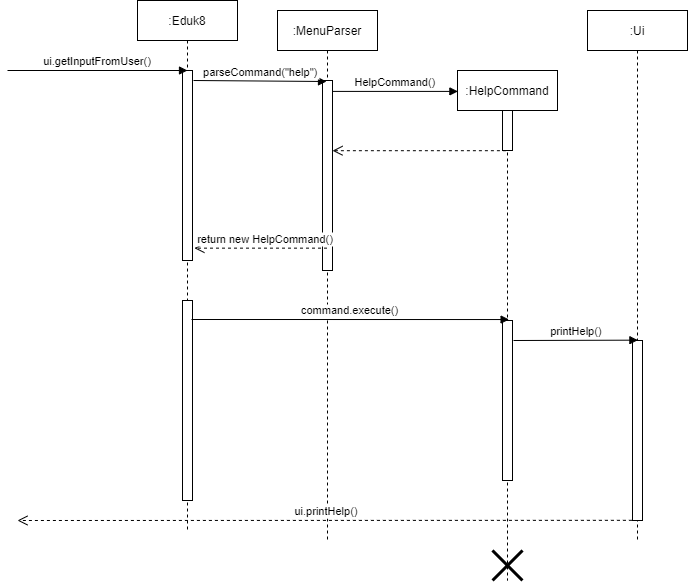

The diagram above was exported from draw.io. Its source (the exported page's mxGraphModel, read from the mxfile embedded in the PNG):
<mxGraphModel dx="2313" dy="903" grid="1" gridSize="10" guides="1" tooltips="1" connect="1" arrows="1" fold="1" page="1" pageScale="1" pageWidth="850" pageHeight="1100" math="0" shadow="0">
  <root>
    <mxCell id="0" />
    <mxCell id="1" parent="0" />
    <mxCell id="3nuBFxr9cyL0pnOWT2aG-1" value=":MenuParser" style="shape=umlLifeline;perimeter=lifelinePerimeter;container=1;collapsible=0;recursiveResize=0;rounded=0;shadow=0;strokeWidth=1;" parent="1" vertex="1">
      <mxGeometry x="120" y="80" width="100" height="530" as="geometry" />
    </mxCell>
    <mxCell id="3nuBFxr9cyL0pnOWT2aG-2" value="" style="points=[];perimeter=orthogonalPerimeter;rounded=0;shadow=0;strokeWidth=1;" parent="3nuBFxr9cyL0pnOWT2aG-1" vertex="1">
      <mxGeometry x="45" y="70" width="10" height="190" as="geometry" />
    </mxCell>
    <mxCell id="3nuBFxr9cyL0pnOWT2aG-5" value=":HelpCommand" style="shape=umlLifeline;perimeter=lifelinePerimeter;container=1;collapsible=0;recursiveResize=0;rounded=0;shadow=0;strokeWidth=1;" parent="1" vertex="1">
      <mxGeometry x="300" y="140" width="100" height="510" as="geometry" />
    </mxCell>
    <mxCell id="3nuBFxr9cyL0pnOWT2aG-6" value="" style="points=[];perimeter=orthogonalPerimeter;rounded=0;shadow=0;strokeWidth=1;" parent="3nuBFxr9cyL0pnOWT2aG-5" vertex="1">
      <mxGeometry x="45" y="40" width="10" height="40" as="geometry" />
    </mxCell>
    <mxCell id="9eL64RJ05HSwxoAksEtL-16" value="" style="shape=umlDestroy;whiteSpace=wrap;html=1;strokeWidth=3;" parent="3nuBFxr9cyL0pnOWT2aG-5" vertex="1">
      <mxGeometry x="35" y="480" width="30" height="30" as="geometry" />
    </mxCell>
    <mxCell id="3nuBFxr9cyL0pnOWT2aG-8" value="HelpCommand()" style="verticalAlign=bottom;endArrow=block;entryX=0.004;entryY=0.041;shadow=0;strokeWidth=1;entryDx=0;entryDy=0;entryPerimeter=0;" parent="1" source="3nuBFxr9cyL0pnOWT2aG-2" target="3nuBFxr9cyL0pnOWT2aG-5" edge="1">
      <mxGeometry relative="1" as="geometry">
        <mxPoint x="275" y="160" as="sourcePoint" />
      </mxGeometry>
    </mxCell>
    <mxCell id="9eL64RJ05HSwxoAksEtL-1" value="return new HelpCommand()" style="verticalAlign=bottom;endArrow=open;dashed=1;endSize=8;shadow=0;strokeWidth=1;entryX=1.189;entryY=0.935;entryDx=0;entryDy=0;entryPerimeter=0;" parent="1" source="3nuBFxr9cyL0pnOWT2aG-1" target="9eL64RJ05HSwxoAksEtL-9" edge="1">
      <mxGeometry x="-0.0811" relative="1" as="geometry">
        <mxPoint x="40" y="320" as="targetPoint" />
        <mxPoint x="345" y="311.9999999999998" as="sourcePoint" />
        <mxPoint as="offset" />
      </mxGeometry>
    </mxCell>
    <mxCell id="9eL64RJ05HSwxoAksEtL-2" value="" style="verticalAlign=bottom;endArrow=open;dashed=1;endSize=8;shadow=0;strokeWidth=1;exitX=0.34;exitY=1.005;exitDx=0;exitDy=0;exitPerimeter=0;" parent="1" source="3nuBFxr9cyL0pnOWT2aG-6" target="3nuBFxr9cyL0pnOWT2aG-2" edge="1">
      <mxGeometry x="-0.2312" y="-24" relative="1" as="geometry">
        <mxPoint x="200" y="300" as="targetPoint" />
        <mxPoint x="329.5" y="300" as="sourcePoint" />
        <mxPoint as="offset" />
      </mxGeometry>
    </mxCell>
    <mxCell id="9eL64RJ05HSwxoAksEtL-4" value="" style="points=[];perimeter=orthogonalPerimeter;rounded=0;shadow=0;strokeWidth=1;" parent="1" vertex="1">
      <mxGeometry x="345" y="390" width="10" height="160" as="geometry" />
    </mxCell>
    <mxCell id="9eL64RJ05HSwxoAksEtL-8" value=":Eduk8" style="shape=umlLifeline;perimeter=lifelinePerimeter;container=1;collapsible=0;recursiveResize=0;rounded=0;shadow=0;strokeWidth=1;" parent="1" vertex="1">
      <mxGeometry x="-20" y="70" width="100" height="530" as="geometry" />
    </mxCell>
    <mxCell id="9eL64RJ05HSwxoAksEtL-9" value="" style="points=[];perimeter=orthogonalPerimeter;rounded=0;shadow=0;strokeWidth=1;" parent="9eL64RJ05HSwxoAksEtL-8" vertex="1">
      <mxGeometry x="45" y="70" width="10" height="190" as="geometry" />
    </mxCell>
    <mxCell id="9eL64RJ05HSwxoAksEtL-12" value="" style="points=[];perimeter=orthogonalPerimeter;rounded=0;shadow=0;strokeWidth=1;" parent="9eL64RJ05HSwxoAksEtL-8" vertex="1">
      <mxGeometry x="45" y="300" width="10" height="200" as="geometry" />
    </mxCell>
    <mxCell id="9eL64RJ05HSwxoAksEtL-14" value="ui.printHelp()" style="verticalAlign=bottom;endArrow=open;dashed=1;endSize=8;shadow=0;strokeWidth=1;exitX=0.54;exitY=0.999;exitDx=0;exitDy=0;exitPerimeter=0;" parent="1" source="he9LVTD7CK0P3oQEAQRu-7" edge="1">
      <mxGeometry x="0.0033" relative="1" as="geometry">
        <mxPoint x="-140" y="590" as="targetPoint" />
        <mxPoint x="299.99999999999994" y="549" as="sourcePoint" />
        <mxPoint as="offset" />
      </mxGeometry>
    </mxCell>
    <mxCell id="he9LVTD7CK0P3oQEAQRu-1" value="ui.getInputFromUser()" style="verticalAlign=bottom;endArrow=block;entryX=0.5;entryY=0;shadow=0;strokeWidth=1;entryDx=0;entryDy=0;entryPerimeter=0;" parent="1" target="9eL64RJ05HSwxoAksEtL-9" edge="1">
      <mxGeometry relative="1" as="geometry">
        <mxPoint x="-150" y="140.0000000000001" as="sourcePoint" />
        <mxPoint x="20" y="140.0000000000001" as="targetPoint" />
      </mxGeometry>
    </mxCell>
    <mxCell id="he9LVTD7CK0P3oQEAQRu-2" value="parseCommand(&quot;help&quot;)" style="verticalAlign=bottom;endArrow=block;shadow=0;strokeWidth=1;" parent="1" edge="1">
      <mxGeometry relative="1" as="geometry">
        <mxPoint x="36" y="150" as="sourcePoint" />
        <mxPoint x="169" y="151" as="targetPoint" />
      </mxGeometry>
    </mxCell>
    <mxCell id="he9LVTD7CK0P3oQEAQRu-4" value="command.execute()" style="verticalAlign=bottom;endArrow=block;entryX=0.66;entryY=-0.006;shadow=0;strokeWidth=1;entryDx=0;entryDy=0;entryPerimeter=0;" parent="1" target="9eL64RJ05HSwxoAksEtL-4" edge="1">
      <mxGeometry relative="1" as="geometry">
        <mxPoint x="34" y="389" as="sourcePoint" />
        <mxPoint x="205" y="400.0000000000001" as="targetPoint" />
      </mxGeometry>
    </mxCell>
    <mxCell id="he9LVTD7CK0P3oQEAQRu-5" value=":Ui" style="shape=umlLifeline;perimeter=lifelinePerimeter;container=1;collapsible=0;recursiveResize=0;rounded=0;shadow=0;strokeWidth=1;" parent="1" vertex="1">
      <mxGeometry x="430" y="80" width="100" height="530" as="geometry" />
    </mxCell>
    <mxCell id="he9LVTD7CK0P3oQEAQRu-7" value="" style="points=[];perimeter=orthogonalPerimeter;rounded=0;shadow=0;strokeWidth=1;" parent="he9LVTD7CK0P3oQEAQRu-5" vertex="1">
      <mxGeometry x="45" y="330" width="10" height="180" as="geometry" />
    </mxCell>
    <mxCell id="he9LVTD7CK0P3oQEAQRu-9" value="printHelp()" style="verticalAlign=bottom;endArrow=block;shadow=0;strokeWidth=1;entryX=0.504;entryY=0.622;entryDx=0;entryDy=0;entryPerimeter=0;" parent="1" target="he9LVTD7CK0P3oQEAQRu-5" edge="1">
      <mxGeometry relative="1" as="geometry">
        <mxPoint x="356" y="410" as="sourcePoint" />
        <mxPoint x="420" y="390" as="targetPoint" />
      </mxGeometry>
    </mxCell>
  </root>
</mxGraphModel>